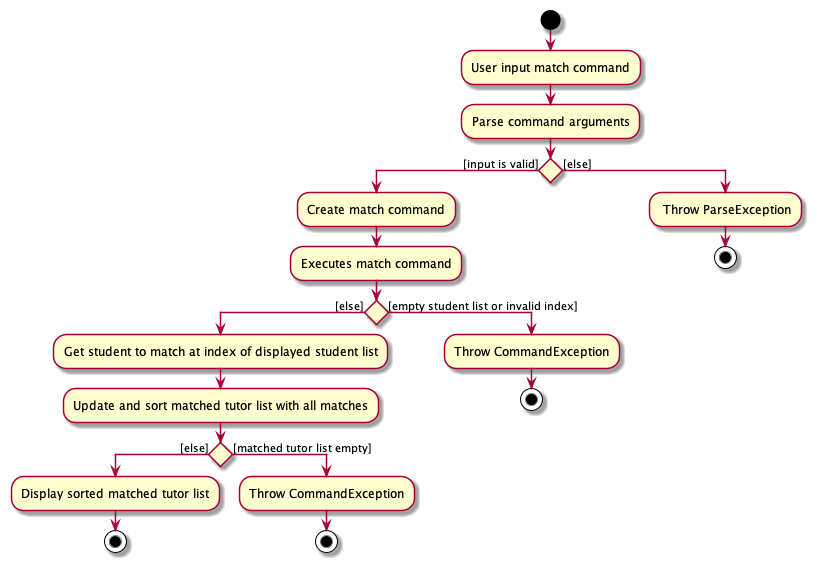

The diagram above was rendered by PlantUML. Its source (embedded in the PNG):
@startuml
'https://plantuml.com/activity-diagram-beta

start
:User input match command;
:Parse command arguments;

if () then ([input is valid])
    :Create match command;
    :Executes match command;
    if () then ([else])
        :Get student to match at index of displayed student list;
        :Update and sort matched tutor list with all matches;
        if () then ([else])
            :Display sorted matched tutor list;
            stop
        else ([matched tutor list empty])
            :Throw CommandException;
            stop
        endif
    else ([empty student list or invalid index])
        :Throw CommandException;
        stop
    endif
else ([else])
  : Throw ParseException;
    stop


endif

@enduml